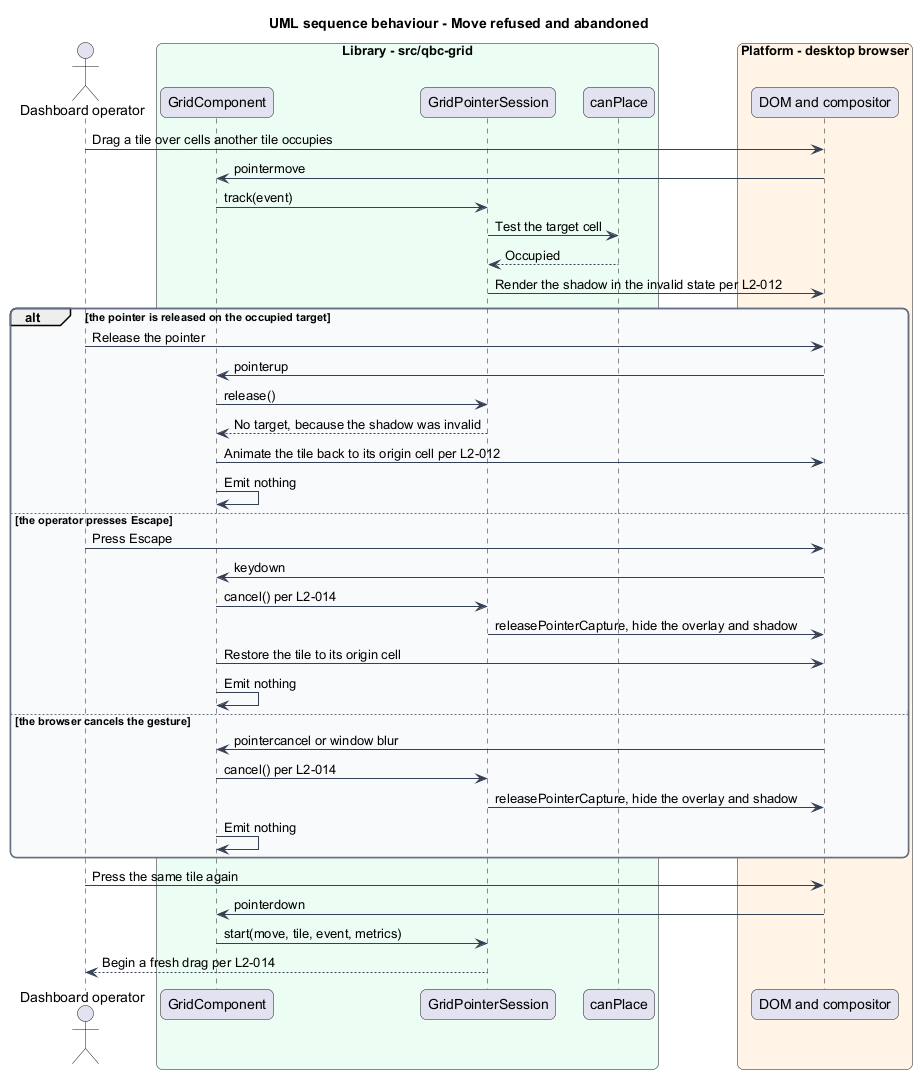

The diagram above was rendered by PlantUML. Its source (embedded in the PNG):
@startuml
title UML sequence behaviour - Move refused and abandoned
skinparam backgroundColor #FFFFFF
skinparam shadowing false
skinparam roundcorner 12
skinparam defaultFontName Arial
skinparam ArrowColor #344054
skinparam rectangle {
  BorderColor #344054
  FontColor #101828
}
skinparam package {
  BorderColor #667085
  FontColor #101828
  BackgroundColor #F9FAFB
}
actor "Dashboard operator" as actor
box "Library - src/qbc-grid" #ECFDF3
  participant "GridComponent" as grid
  participant "GridPointerSession" as session
  participant "canPlace" as canplace
end box
box "Platform - desktop browser" #FFF4E5
  participant "DOM and compositor" as dom
end box

actor -> dom : Drag a tile over cells another tile occupies
dom -> grid : pointermove
grid -> session : track(event)
session -> canplace : Test the target cell
canplace --> session : Occupied
session -> dom : Render the shadow in the invalid state per L2-012

alt the pointer is released on the occupied target
  actor -> dom : Release the pointer
  dom -> grid : pointerup
  grid -> session : release()
  session --> grid : No target, because the shadow was invalid
  grid -> dom : Animate the tile back to its origin cell per L2-012
  grid -> grid : Emit nothing
else the operator presses Escape
  actor -> dom : Press Escape
  dom -> grid : keydown
  grid -> session : cancel() per L2-014
  session -> dom : releasePointerCapture, hide the overlay and shadow
  grid -> dom : Restore the tile to its origin cell
  grid -> grid : Emit nothing
else the browser cancels the gesture
  dom -> grid : pointercancel or window blur
  grid -> session : cancel() per L2-014
  session -> dom : releasePointerCapture, hide the overlay and shadow
  grid -> grid : Emit nothing
end

actor -> dom : Press the same tile again
dom -> grid : pointerdown
grid -> session : start(move, tile, event, metrics)
session --> actor : Begin a fresh drag per L2-014
@enduml